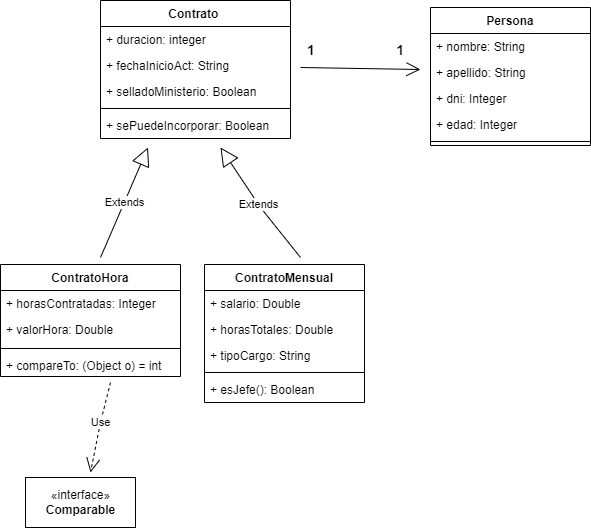

The diagram above was exported from draw.io. Its source (the exported page's mxGraphModel, read from the mxfile embedded in the PNG):
<mxGraphModel dx="1422" dy="865" grid="1" gridSize="10" guides="1" tooltips="1" connect="1" arrows="1" fold="1" page="1" pageScale="1" pageWidth="827" pageHeight="1169" math="0" shadow="0">
  <root>
    <mxCell id="0" />
    <mxCell id="1" parent="0" />
    <mxCell id="aY6G-BUsRmXFEQXX-uId-1" value="Contrato &#10;" style="swimlane;fontStyle=1;align=center;verticalAlign=top;childLayout=stackLayout;horizontal=1;startSize=26;horizontalStack=0;resizeParent=1;resizeParentMax=0;resizeLast=0;collapsible=1;marginBottom=0;" vertex="1" parent="1">
      <mxGeometry x="150" y="63" width="190" height="138" as="geometry" />
    </mxCell>
    <mxCell id="aY6G-BUsRmXFEQXX-uId-2" value="+ duracion: integer&#10;" style="text;strokeColor=none;fillColor=none;align=left;verticalAlign=top;spacingLeft=4;spacingRight=4;overflow=hidden;rotatable=0;points=[[0,0.5],[1,0.5]];portConstraint=eastwest;" vertex="1" parent="aY6G-BUsRmXFEQXX-uId-1">
      <mxGeometry y="26" width="190" height="26" as="geometry" />
    </mxCell>
    <mxCell id="aY6G-BUsRmXFEQXX-uId-5" value="+ fechaInicioAct: String" style="text;strokeColor=none;fillColor=none;align=left;verticalAlign=top;spacingLeft=4;spacingRight=4;overflow=hidden;rotatable=0;points=[[0,0.5],[1,0.5]];portConstraint=eastwest;" vertex="1" parent="aY6G-BUsRmXFEQXX-uId-1">
      <mxGeometry y="52" width="190" height="26" as="geometry" />
    </mxCell>
    <mxCell id="aY6G-BUsRmXFEQXX-uId-6" value="+ selladoMinisterio: Boolean" style="text;strokeColor=none;fillColor=none;align=left;verticalAlign=top;spacingLeft=4;spacingRight=4;overflow=hidden;rotatable=0;points=[[0,0.5],[1,0.5]];portConstraint=eastwest;" vertex="1" parent="aY6G-BUsRmXFEQXX-uId-1">
      <mxGeometry y="78" width="190" height="26" as="geometry" />
    </mxCell>
    <mxCell id="aY6G-BUsRmXFEQXX-uId-3" value="" style="line;strokeWidth=1;fillColor=none;align=left;verticalAlign=middle;spacingTop=-1;spacingLeft=3;spacingRight=3;rotatable=0;labelPosition=right;points=[];portConstraint=eastwest;" vertex="1" parent="aY6G-BUsRmXFEQXX-uId-1">
      <mxGeometry y="104" width="190" height="8" as="geometry" />
    </mxCell>
    <mxCell id="aY6G-BUsRmXFEQXX-uId-4" value="+ sePuedeIncorporar: Boolean" style="text;strokeColor=none;fillColor=none;align=left;verticalAlign=top;spacingLeft=4;spacingRight=4;overflow=hidden;rotatable=0;points=[[0,0.5],[1,0.5]];portConstraint=eastwest;" vertex="1" parent="aY6G-BUsRmXFEQXX-uId-1">
      <mxGeometry y="112" width="190" height="26" as="geometry" />
    </mxCell>
    <mxCell id="aY6G-BUsRmXFEQXX-uId-7" value="Persona" style="swimlane;fontStyle=1;align=center;verticalAlign=top;childLayout=stackLayout;horizontal=1;startSize=26;horizontalStack=0;resizeParent=1;resizeParentMax=0;resizeLast=0;collapsible=1;marginBottom=0;" vertex="1" parent="1">
      <mxGeometry x="480" y="70" width="160" height="138" as="geometry" />
    </mxCell>
    <mxCell id="aY6G-BUsRmXFEQXX-uId-8" value="+ nombre: String" style="text;strokeColor=none;fillColor=none;align=left;verticalAlign=top;spacingLeft=4;spacingRight=4;overflow=hidden;rotatable=0;points=[[0,0.5],[1,0.5]];portConstraint=eastwest;" vertex="1" parent="aY6G-BUsRmXFEQXX-uId-7">
      <mxGeometry y="26" width="160" height="26" as="geometry" />
    </mxCell>
    <mxCell id="aY6G-BUsRmXFEQXX-uId-12" value="+ apellido: String" style="text;strokeColor=none;fillColor=none;align=left;verticalAlign=top;spacingLeft=4;spacingRight=4;overflow=hidden;rotatable=0;points=[[0,0.5],[1,0.5]];portConstraint=eastwest;" vertex="1" parent="aY6G-BUsRmXFEQXX-uId-7">
      <mxGeometry y="52" width="160" height="26" as="geometry" />
    </mxCell>
    <mxCell id="aY6G-BUsRmXFEQXX-uId-13" value="+ dni: Integer" style="text;strokeColor=none;fillColor=none;align=left;verticalAlign=top;spacingLeft=4;spacingRight=4;overflow=hidden;rotatable=0;points=[[0,0.5],[1,0.5]];portConstraint=eastwest;" vertex="1" parent="aY6G-BUsRmXFEQXX-uId-7">
      <mxGeometry y="78" width="160" height="26" as="geometry" />
    </mxCell>
    <mxCell id="aY6G-BUsRmXFEQXX-uId-14" value="+ edad: Integer" style="text;strokeColor=none;fillColor=none;align=left;verticalAlign=top;spacingLeft=4;spacingRight=4;overflow=hidden;rotatable=0;points=[[0,0.5],[1,0.5]];portConstraint=eastwest;" vertex="1" parent="aY6G-BUsRmXFEQXX-uId-7">
      <mxGeometry y="104" width="160" height="26" as="geometry" />
    </mxCell>
    <mxCell id="aY6G-BUsRmXFEQXX-uId-9" value="" style="line;strokeWidth=1;fillColor=none;align=left;verticalAlign=middle;spacingTop=-1;spacingLeft=3;spacingRight=3;rotatable=0;labelPosition=right;points=[];portConstraint=eastwest;" vertex="1" parent="aY6G-BUsRmXFEQXX-uId-7">
      <mxGeometry y="130" width="160" height="8" as="geometry" />
    </mxCell>
    <mxCell id="aY6G-BUsRmXFEQXX-uId-15" value="ContratoHora" style="swimlane;fontStyle=1;align=center;verticalAlign=top;childLayout=stackLayout;horizontal=1;startSize=26;horizontalStack=0;resizeParent=1;resizeParentMax=0;resizeLast=0;collapsible=1;marginBottom=0;" vertex="1" parent="1">
      <mxGeometry x="50" y="327" width="180" height="112" as="geometry" />
    </mxCell>
    <mxCell id="aY6G-BUsRmXFEQXX-uId-16" value="+ horasContratadas: Integer" style="text;strokeColor=none;fillColor=none;align=left;verticalAlign=top;spacingLeft=4;spacingRight=4;overflow=hidden;rotatable=0;points=[[0,0.5],[1,0.5]];portConstraint=eastwest;" vertex="1" parent="aY6G-BUsRmXFEQXX-uId-15">
      <mxGeometry y="26" width="180" height="26" as="geometry" />
    </mxCell>
    <mxCell id="aY6G-BUsRmXFEQXX-uId-23" value="+ valorHora: Double" style="text;strokeColor=none;fillColor=none;align=left;verticalAlign=top;spacingLeft=4;spacingRight=4;overflow=hidden;rotatable=0;points=[[0,0.5],[1,0.5]];portConstraint=eastwest;" vertex="1" parent="aY6G-BUsRmXFEQXX-uId-15">
      <mxGeometry y="52" width="180" height="28" as="geometry" />
    </mxCell>
    <mxCell id="aY6G-BUsRmXFEQXX-uId-17" value="" style="line;strokeWidth=1;fillColor=none;align=left;verticalAlign=middle;spacingTop=-1;spacingLeft=3;spacingRight=3;rotatable=0;labelPosition=right;points=[];portConstraint=eastwest;" vertex="1" parent="aY6G-BUsRmXFEQXX-uId-15">
      <mxGeometry y="80" width="180" height="8" as="geometry" />
    </mxCell>
    <mxCell id="aY6G-BUsRmXFEQXX-uId-18" value="+ compareTo: (Object o) = int" style="text;strokeColor=none;fillColor=none;align=left;verticalAlign=top;spacingLeft=4;spacingRight=4;overflow=hidden;rotatable=0;points=[[0,0.5],[1,0.5]];portConstraint=eastwest;" vertex="1" parent="aY6G-BUsRmXFEQXX-uId-15">
      <mxGeometry y="88" width="180" height="24" as="geometry" />
    </mxCell>
    <mxCell id="aY6G-BUsRmXFEQXX-uId-19" value="ContratoMensual" style="swimlane;fontStyle=1;align=center;verticalAlign=top;childLayout=stackLayout;horizontal=1;startSize=26;horizontalStack=0;resizeParent=1;resizeParentMax=0;resizeLast=0;collapsible=1;marginBottom=0;" vertex="1" parent="1">
      <mxGeometry x="254" y="327" width="160" height="138" as="geometry" />
    </mxCell>
    <mxCell id="aY6G-BUsRmXFEQXX-uId-20" value="+ salario: Double" style="text;strokeColor=none;fillColor=none;align=left;verticalAlign=top;spacingLeft=4;spacingRight=4;overflow=hidden;rotatable=0;points=[[0,0.5],[1,0.5]];portConstraint=eastwest;" vertex="1" parent="aY6G-BUsRmXFEQXX-uId-19">
      <mxGeometry y="26" width="160" height="26" as="geometry" />
    </mxCell>
    <mxCell id="aY6G-BUsRmXFEQXX-uId-24" value="+ horasTotales: Double" style="text;strokeColor=none;fillColor=none;align=left;verticalAlign=top;spacingLeft=4;spacingRight=4;overflow=hidden;rotatable=0;points=[[0,0.5],[1,0.5]];portConstraint=eastwest;" vertex="1" parent="aY6G-BUsRmXFEQXX-uId-19">
      <mxGeometry y="52" width="160" height="26" as="geometry" />
    </mxCell>
    <mxCell id="aY6G-BUsRmXFEQXX-uId-25" value="+ tipoCargo: String" style="text;strokeColor=none;fillColor=none;align=left;verticalAlign=top;spacingLeft=4;spacingRight=4;overflow=hidden;rotatable=0;points=[[0,0.5],[1,0.5]];portConstraint=eastwest;" vertex="1" parent="aY6G-BUsRmXFEQXX-uId-19">
      <mxGeometry y="78" width="160" height="26" as="geometry" />
    </mxCell>
    <mxCell id="aY6G-BUsRmXFEQXX-uId-21" value="" style="line;strokeWidth=1;fillColor=none;align=left;verticalAlign=middle;spacingTop=-1;spacingLeft=3;spacingRight=3;rotatable=0;labelPosition=right;points=[];portConstraint=eastwest;" vertex="1" parent="aY6G-BUsRmXFEQXX-uId-19">
      <mxGeometry y="104" width="160" height="8" as="geometry" />
    </mxCell>
    <mxCell id="aY6G-BUsRmXFEQXX-uId-22" value="+ esJefe(): Boolean" style="text;strokeColor=none;fillColor=none;align=left;verticalAlign=top;spacingLeft=4;spacingRight=4;overflow=hidden;rotatable=0;points=[[0,0.5],[1,0.5]];portConstraint=eastwest;" vertex="1" parent="aY6G-BUsRmXFEQXX-uId-19">
      <mxGeometry y="112" width="160" height="26" as="geometry" />
    </mxCell>
    <mxCell id="aY6G-BUsRmXFEQXX-uId-27" value="Use" style="endArrow=open;endSize=12;dashed=1;html=1;rounded=0;" edge="1" parent="1">
      <mxGeometry x="-0.1058" width="160" relative="1" as="geometry">
        <mxPoint x="160" y="445" as="sourcePoint" />
        <mxPoint x="140" y="535" as="targetPoint" />
        <Array as="points">
          <mxPoint x="150" y="485" />
        </Array>
        <mxPoint as="offset" />
      </mxGeometry>
    </mxCell>
    <mxCell id="aY6G-BUsRmXFEQXX-uId-28" value="Extends" style="endArrow=block;endSize=16;endFill=0;html=1;rounded=0;entryX=0.25;entryY=1.346;entryDx=0;entryDy=0;entryPerimeter=0;" edge="1" parent="1" target="aY6G-BUsRmXFEQXX-uId-4">
      <mxGeometry width="160" relative="1" as="geometry">
        <mxPoint x="150" y="320" as="sourcePoint" />
        <mxPoint x="280" y="290" as="targetPoint" />
      </mxGeometry>
    </mxCell>
    <mxCell id="aY6G-BUsRmXFEQXX-uId-29" value="Extends" style="endArrow=block;endSize=16;endFill=0;html=1;rounded=0;" edge="1" parent="1">
      <mxGeometry width="160" relative="1" as="geometry">
        <mxPoint x="350" y="320" as="sourcePoint" />
        <mxPoint x="270" y="210" as="targetPoint" />
        <Array as="points">
          <mxPoint x="310" y="270" />
        </Array>
      </mxGeometry>
    </mxCell>
    <mxCell id="aY6G-BUsRmXFEQXX-uId-41" value="«interface»&lt;br&gt;&lt;b&gt;Comparable&lt;/b&gt;" style="html=1;" vertex="1" parent="1">
      <mxGeometry x="75" y="540" width="110" height="50" as="geometry" />
    </mxCell>
    <mxCell id="aY6G-BUsRmXFEQXX-uId-45" value="" style="endArrow=open;endFill=1;endSize=12;html=1;rounded=0;" edge="1" parent="1">
      <mxGeometry width="160" relative="1" as="geometry">
        <mxPoint x="350" y="130" as="sourcePoint" />
        <mxPoint x="470" y="132" as="targetPoint" />
      </mxGeometry>
    </mxCell>
    <mxCell id="aY6G-BUsRmXFEQXX-uId-47" value="&lt;font style=&quot;font-size: 14px;&quot;&gt;1&amp;nbsp; &amp;nbsp; &amp;nbsp; &amp;nbsp; &amp;nbsp; &amp;nbsp; &amp;nbsp; &amp;nbsp; &amp;nbsp; &amp;nbsp; &amp;nbsp;1&lt;/font&gt;" style="text;strokeColor=none;fillColor=none;html=1;fontSize=24;fontStyle=1;verticalAlign=middle;align=center;" vertex="1" parent="1">
      <mxGeometry x="350" y="90" width="110" height="40" as="geometry" />
    </mxCell>
  </root>
</mxGraphModel>